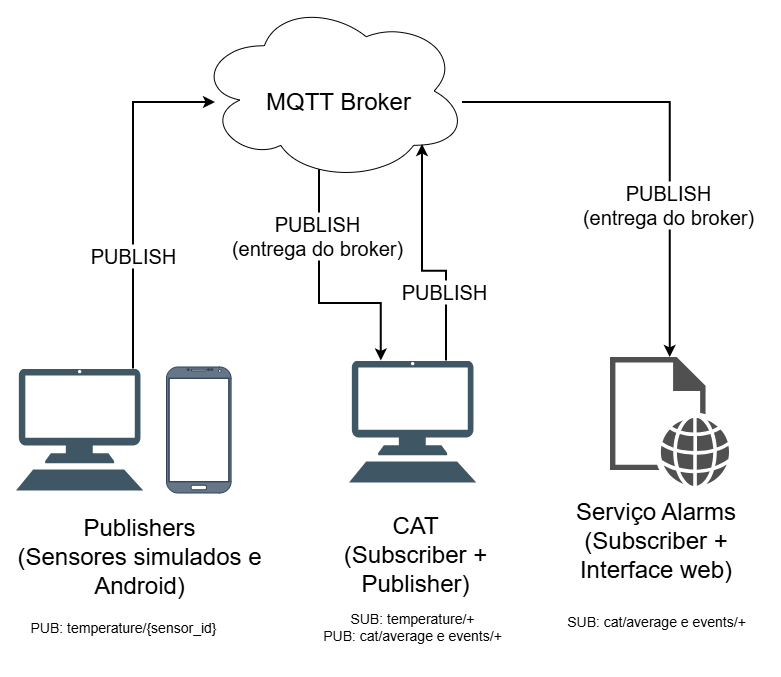

The diagram above was exported from draw.io. Its source (the exported page's mxGraphModel, read from the mxfile embedded in the PNG):
<mxGraphModel dx="1414" dy="777" grid="0" gridSize="10" guides="1" tooltips="1" connect="1" arrows="1" fold="1" page="1" pageScale="1" pageWidth="827" pageHeight="1169" math="0" shadow="0">
  <root>
    <mxCell id="0" />
    <mxCell id="1" parent="0" />
    <mxCell id="N7xtogDrTogWNuZJXChA-3" parent="1" style="text;html=1;whiteSpace=wrap;strokeColor=none;fillColor=none;align=center;verticalAlign=middle;rounded=0;" value="&lt;font style=&quot;font-size: 24px;&quot;&gt;Publishers &lt;br&gt;(Sensores simulados e Android)&lt;/font&gt;" vertex="1">
      <mxGeometry height="66" width="247" x="63" y="541.5" as="geometry" />
    </mxCell>
    <mxCell id="N7xtogDrTogWNuZJXChA-5" parent="1" style="shape=image;html=1;verticalAlign=top;verticalLabelPosition=bottom;labelBackgroundColor=#ffffff;imageAspect=0;aspect=fixed;image=https://icons.diagrams.net/assets/infrastructure/1/PC-76.svg;labelPerimeter=1;" value="" vertex="1">
      <mxGeometry height="122" width="127.3" x="396" y="378.5" as="geometry" />
    </mxCell>
    <mxCell id="N7xtogDrTogWNuZJXChA-6" parent="1" style="text;html=1;whiteSpace=wrap;strokeColor=none;fillColor=none;align=center;verticalAlign=middle;rounded=0;" value="&lt;span style=&quot;font-size: 24px;&quot;&gt;CAT&lt;/span&gt;&lt;br&gt;&lt;span style=&quot;font-size: 24px;&quot;&gt;(Subscriber + Publisher)&lt;/span&gt;&lt;div&gt;&lt;br/&gt;&lt;/div&gt;" vertex="1">
      <mxGeometry height="66" width="247" x="339" y="547" as="geometry" />
    </mxCell>
    <mxCell id="N7xtogDrTogWNuZJXChA-8" parent="1" style="sketch=0;pointerEvents=1;shadow=0;dashed=0;html=1;strokeColor=none;fillColor=#505050;labelPosition=center;verticalLabelPosition=bottom;verticalAlign=top;outlineConnect=0;align=center;shape=mxgraph.office.concepts.web_page;labelPerimeter=1;" value="" vertex="1">
      <mxGeometry height="129" width="119.44" x="657" y="375" as="geometry" />
    </mxCell>
    <mxCell id="N7xtogDrTogWNuZJXChA-9" parent="1" style="text;html=1;whiteSpace=wrap;strokeColor=none;fillColor=none;align=center;verticalAlign=middle;rounded=0;" value="&lt;div&gt;&lt;span style=&quot;font-size: 24px;&quot;&gt;Serviço Alarms&lt;/span&gt;&lt;/div&gt;&lt;div&gt;&lt;span style=&quot;font-size: 24px;&quot;&gt;(Subscriber + Interface web)&lt;/span&gt;&lt;/div&gt;" vertex="1">
      <mxGeometry height="66" width="234" x="586" y="525.5" as="geometry" />
    </mxCell>
    <mxCell id="N7xtogDrTogWNuZJXChA-16" edge="1" parent="1" source="N7xtogDrTogWNuZJXChA-11" style="edgeStyle=orthogonalEdgeStyle;rounded=0;orthogonalLoop=1;jettySize=auto;html=1;entryX=0.25;entryY=0;entryDx=0;entryDy=0;defaultLabelBackgroundColor=page;strokeWidth=2;" target="N7xtogDrTogWNuZJXChA-5">
      <mxGeometry relative="1" x="-0.0031" as="geometry">
        <Array as="points">
          <mxPoint x="366" y="321" />
          <mxPoint x="427.8" y="321" />
        </Array>
      </mxGeometry>
    </mxCell>
    <mxCell id="N7xtogDrTogWNuZJXChA-20" connectable="0" parent="N7xtogDrTogWNuZJXChA-16" style="edgeLabel;html=1;align=center;verticalAlign=middle;resizable=0;points=[];inheritText=1;defaultLabelBackgroundColor=page;" value="&lt;div&gt;&lt;span style=&quot;font-size: 20px;&quot;&gt;PUBLISH&lt;/span&gt;&lt;/div&gt;&lt;div&gt;&lt;span style=&quot;font-size: 20px;&quot;&gt;(entrega do broker)&lt;/span&gt;&lt;/div&gt;" vertex="1">
      <mxGeometry relative="1" x="-0.4673" y="1" as="geometry">
        <mxPoint x="-4" y="-1" as="offset" />
      </mxGeometry>
    </mxCell>
    <mxCell id="N7xtogDrTogWNuZJXChA-11" parent="1" style="ellipse;shape=cloud;whiteSpace=wrap;html=1;perimeter=cloudPerimeter;" value="" vertex="1">
      <mxGeometry height="181" width="271.5" x="243" y="18" as="geometry" />
    </mxCell>
    <mxCell id="N7xtogDrTogWNuZJXChA-17" edge="1" parent="1" source="N7xtogDrTogWNuZJXChA-12" style="edgeStyle=orthogonalEdgeStyle;rounded=0;orthogonalLoop=1;jettySize=auto;html=1;defaultLabelBackgroundColor=page;strokeWidth=2;" target="N7xtogDrTogWNuZJXChA-8">
      <mxGeometry relative="1" as="geometry" />
    </mxCell>
    <mxCell id="N7xtogDrTogWNuZJXChA-22" connectable="0" parent="N7xtogDrTogWNuZJXChA-17" style="edgeLabel;html=1;align=center;verticalAlign=middle;resizable=0;points=[];inheritText=1;defaultLabelBackgroundColor=page;" value="&lt;div&gt;&lt;span style=&quot;font-size: 20px;&quot;&gt;PUBLISH&lt;/span&gt;&lt;/div&gt;&lt;div&gt;&lt;span style=&quot;font-size: 20px;&quot;&gt;(entrega do broker)&lt;/span&gt;&lt;/div&gt;" vertex="1">
      <mxGeometry relative="1" x="0.3387" y="-2" as="geometry">
        <mxPoint as="offset" />
      </mxGeometry>
    </mxCell>
    <mxCell id="N7xtogDrTogWNuZJXChA-12" parent="1" style="text;html=1;whiteSpace=wrap;strokeColor=none;fillColor=none;align=center;verticalAlign=middle;rounded=0;" value="&lt;span style=&quot;font-size: 24px;&quot;&gt;MQTT Broker&lt;br&gt;&lt;/span&gt;" vertex="1">
      <mxGeometry height="66" width="247" x="262" y="87" as="geometry" />
    </mxCell>
    <mxCell id="N7xtogDrTogWNuZJXChA-13" connectable="0" parent="1" style="group" value="" vertex="1">
      <mxGeometry height="126" width="214.62" x="63" y="384.5" as="geometry" />
    </mxCell>
    <mxCell id="N7xtogDrTogWNuZJXChA-1" parent="N7xtogDrTogWNuZJXChA-13" style="shape=image;html=1;verticalAlign=top;verticalLabelPosition=bottom;labelBackgroundColor=#ffffff;imageAspect=0;aspect=fixed;image=https://icons.diagrams.net/assets/infrastructure/1/PC-76.svg;labelPerimeter=1;" value="" vertex="1">
      <mxGeometry height="122" width="127.3" y="2" as="geometry" />
    </mxCell>
    <mxCell id="N7xtogDrTogWNuZJXChA-2" parent="N7xtogDrTogWNuZJXChA-13" style="verticalLabelPosition=bottom;verticalAlign=top;html=1;shadow=0;dashed=0;strokeWidth=1;shape=mxgraph.android.phone2;labelPerimeter=1;fillColor=#647687;strokeColor=#314354;fontColor=#ffffff;" value="" vertex="1">
      <mxGeometry height="126" width="64.62" x="150" as="geometry" />
    </mxCell>
    <mxCell id="N7xtogDrTogWNuZJXChA-14" edge="1" parent="1" source="N7xtogDrTogWNuZJXChA-1" style="edgeStyle=orthogonalEdgeStyle;rounded=0;orthogonalLoop=1;jettySize=auto;html=1;entryX=0;entryY=0.5;entryDx=0;entryDy=0;defaultLabelBackgroundColor=page;strokeWidth=2;" target="N7xtogDrTogWNuZJXChA-12">
      <mxGeometry relative="1" x="-0.1409" as="geometry">
        <Array as="points">
          <mxPoint x="180" y="120" />
        </Array>
      </mxGeometry>
    </mxCell>
    <mxCell id="N7xtogDrTogWNuZJXChA-19" connectable="0" parent="N7xtogDrTogWNuZJXChA-14" style="edgeLabel;html=1;align=center;verticalAlign=middle;resizable=0;points=[];inheritText=1;defaultLabelBackgroundColor=page;" value="&lt;font style=&quot;font-size: 20px;&quot;&gt;PUBLISH&lt;/font&gt;" vertex="1">
      <mxGeometry relative="1" x="-0.3486" y="1" as="geometry">
        <mxPoint y="1" as="offset" />
      </mxGeometry>
    </mxCell>
    <mxCell id="N7xtogDrTogWNuZJXChA-15" edge="1" parent="1" source="N7xtogDrTogWNuZJXChA-5" style="edgeStyle=orthogonalEdgeStyle;rounded=0;orthogonalLoop=1;jettySize=auto;html=1;defaultLabelBackgroundColor=page;strokeWidth=2;" target="N7xtogDrTogWNuZJXChA-11">
      <mxGeometry relative="1" x="0.2475" as="geometry">
        <Array as="points">
          <mxPoint x="493" y="288.8" />
          <mxPoint x="469" y="288.8" />
        </Array>
      </mxGeometry>
    </mxCell>
    <mxCell id="N7xtogDrTogWNuZJXChA-21" connectable="0" parent="N7xtogDrTogWNuZJXChA-15" style="edgeLabel;html=1;align=center;verticalAlign=middle;resizable=0;points=[];inheritText=1;defaultLabelBackgroundColor=page;" value="&lt;font style=&quot;font-size: 20px;&quot;&gt;PUBLISH&lt;/font&gt;" vertex="1">
      <mxGeometry relative="1" x="-0.4178" y="3" as="geometry">
        <mxPoint y="1" as="offset" />
      </mxGeometry>
    </mxCell>
    <mxCell id="N7xtogDrTogWNuZJXChA-23" parent="1" style="text;html=1;whiteSpace=wrap;strokeColor=none;fillColor=none;align=center;verticalAlign=middle;rounded=0;fontSize=14;fontStyle=0" value="&lt;span&gt;PUB: temperature/{sensor_id}&lt;/span&gt;" vertex="1">
      <mxGeometry height="66" width="247" x="46.81" y="613" as="geometry" />
    </mxCell>
    <mxCell id="N7xtogDrTogWNuZJXChA-24" parent="1" style="text;html=1;whiteSpace=wrap;strokeColor=none;fillColor=none;align=center;verticalAlign=middle;rounded=0;fontSize=14;fontStyle=0" value="&lt;div style=&quot;&quot;&gt;&lt;span style=&quot;background-color: transparent;&quot;&gt;SUB: &lt;span style=&quot;background-color: transparent;&quot;&gt;temperature/+&lt;/span&gt;&lt;/span&gt;&lt;span&gt;&lt;span style=&quot;background-color: transparent; color: light-dark(#000000, var(--ge-light-color, #ffffff));&quot;&gt;&lt;br&gt;PUB:&amp;nbsp;&lt;/span&gt;&lt;span style=&quot;background-color: transparent; color: light-dark(#000000, var(--ge-light-color, #ffffff));&quot;&gt;cat/average e events/+&lt;br&gt;&lt;/span&gt;&lt;/span&gt;&lt;br&gt;&lt;/div&gt;&lt;pre dir=&quot;ltr&quot;&gt;&lt;code&gt;&lt;/code&gt;&lt;/pre&gt;" vertex="1">
      <mxGeometry height="66" width="247" x="336.15" y="628" as="geometry" />
    </mxCell>
    <mxCell id="N7xtogDrTogWNuZJXChA-25" parent="1" style="text;html=1;whiteSpace=wrap;strokeColor=none;fillColor=none;align=center;verticalAlign=middle;rounded=0;fontSize=14;fontStyle=0" value="&lt;div style=&quot;&quot;&gt;&lt;span style=&quot;background-color: transparent;&quot;&gt;SUB&lt;/span&gt;&lt;span&gt;&lt;span style=&quot;background-color: transparent; color: light-dark(#000000, var(--ge-light-color, #ffffff));&quot;&gt;:&amp;nbsp;&lt;/span&gt;&lt;span style=&quot;background-color: transparent; color: light-dark(#000000, var(--ge-light-color, #ffffff));&quot;&gt;cat/average e events/+&lt;br&gt;&lt;/span&gt;&lt;/span&gt;&lt;br&gt;&lt;/div&gt;&lt;pre dir=&quot;ltr&quot;&gt;&lt;code&gt;&lt;/code&gt;&lt;/pre&gt;" vertex="1">
      <mxGeometry height="66" width="247" x="580" y="622" as="geometry" />
    </mxCell>
  </root>
</mxGraphModel>